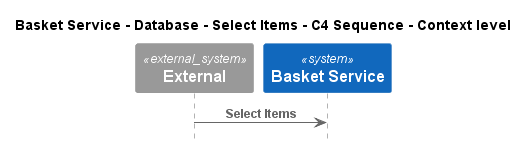

The diagram above was rendered by PlantUML. Its source (embedded in the PNG):
@startuml
!pragma layout smetana
!include ..\..\..\..\..\..\..\.c4s\C4_Sequence.puml

title Basket Service - Database - Select Items - C4 Sequence - Context level

System_Ext(C4InterFlow.SoftwareSystems.ExternalSystem, "External", "")
System(ECommercePlatform.SoftwareSystems.BasketService, "Basket Service", "")

Rel(C4InterFlow.SoftwareSystems.ExternalSystem, ECommercePlatform.SoftwareSystems.BasketService, "Select Items")


@enduml